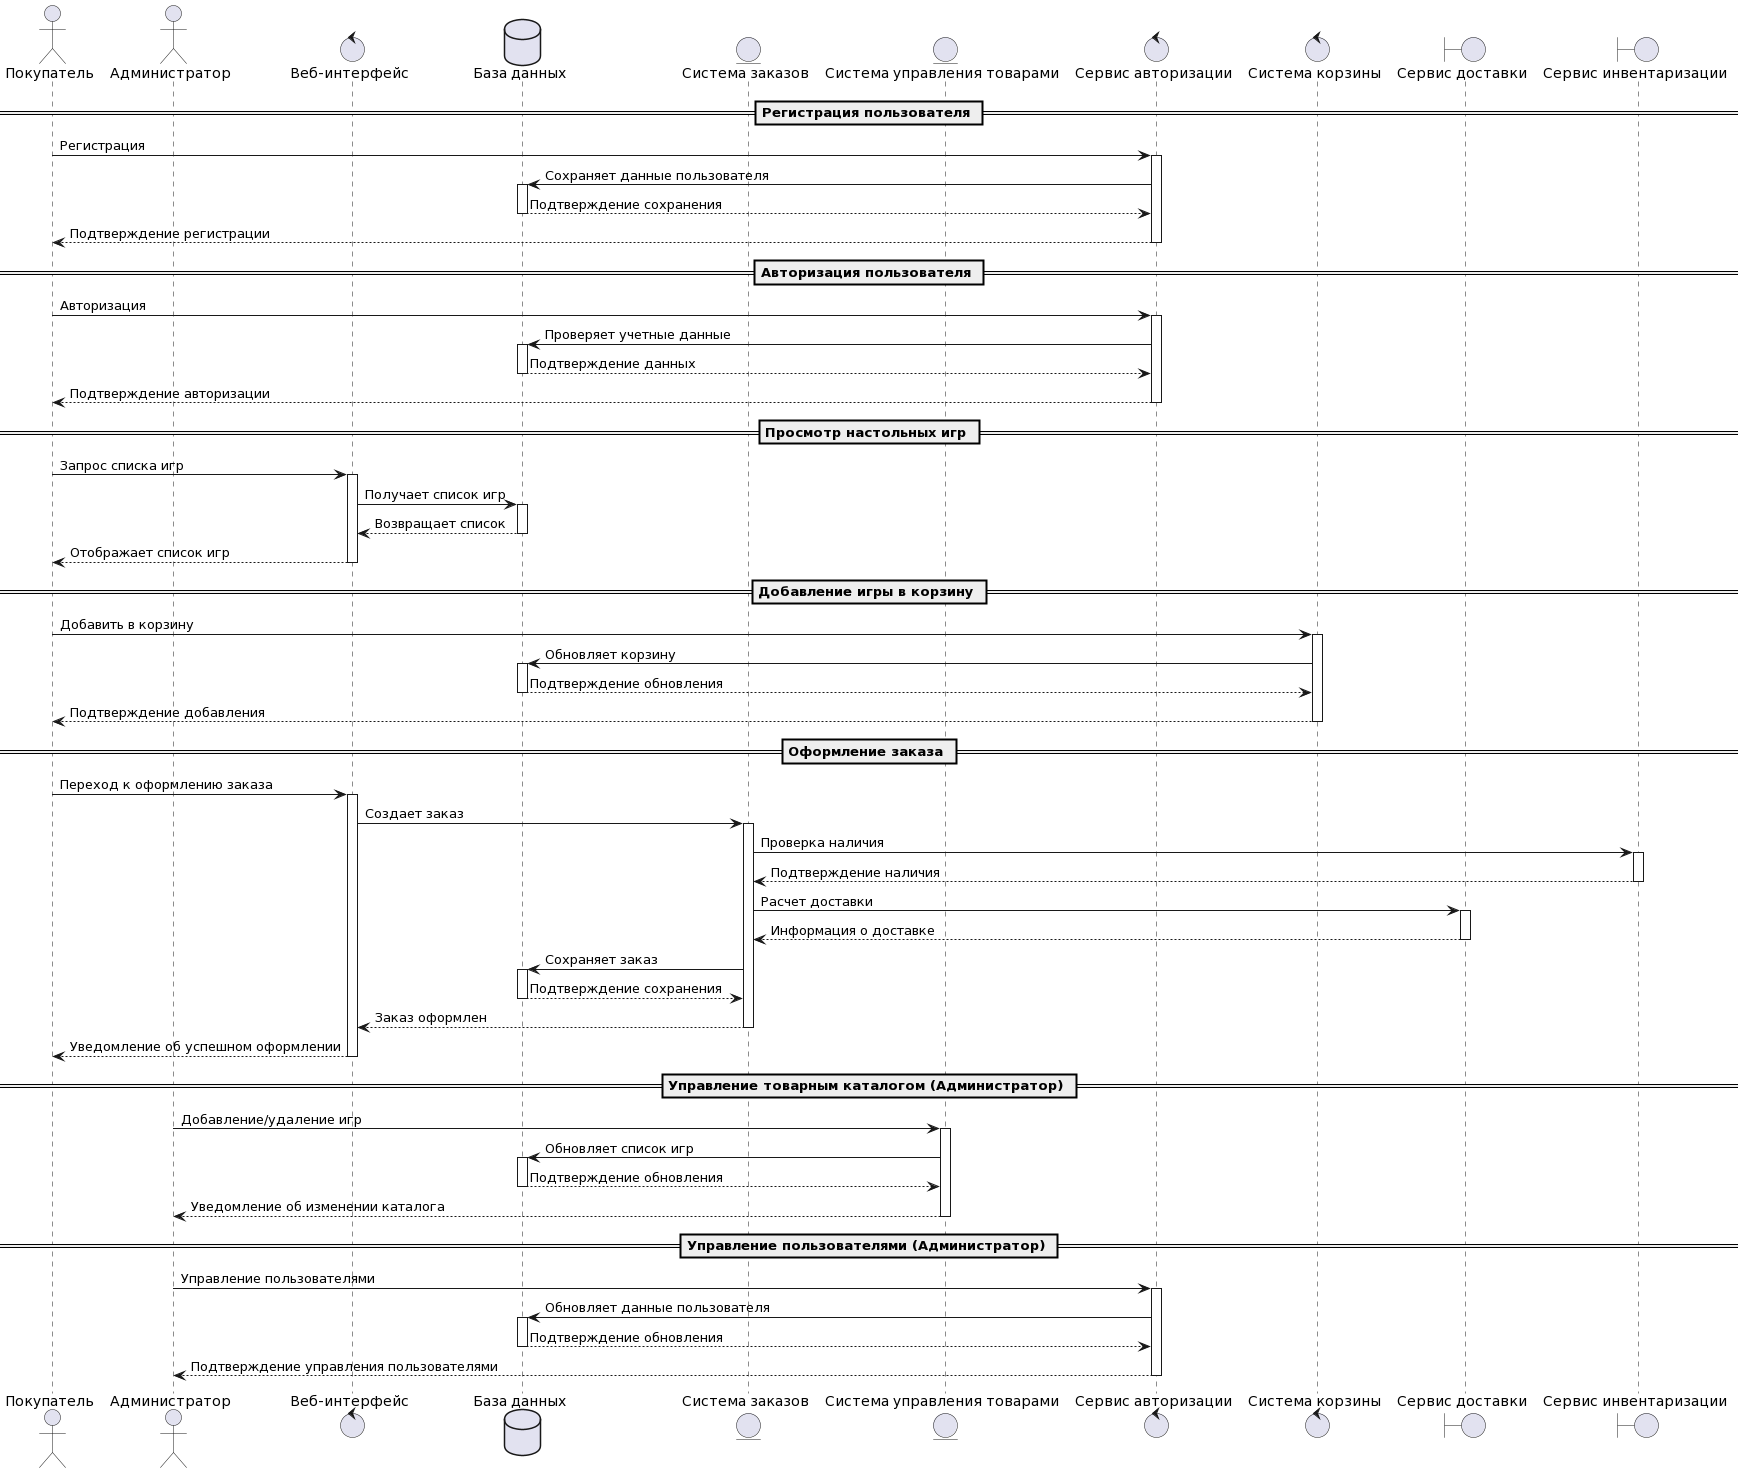

The diagram above was rendered by PlantUML. Its source (embedded in the PNG):
@startuml
actor "Покупатель" as Customer
actor "Администратор" as Admin

control "Веб-интерфейс" as WebInterface
database "База данных" as Database
entity "Система заказов" as OrderSystem
entity "Система управления товарами" as ManagementSystem
control "Сервис авторизации" as AuthService
control "Система корзины" as BasketSystem
boundary "Сервис доставки" as DeliveryService
boundary "Сервис инвентаризации" as InventoryService

== Регистрация пользователя ==
Customer -> AuthService: Регистрация
activate AuthService
AuthService -> Database: Сохраняет данные пользователя
activate Database
Database --> AuthService: Подтверждение сохранения
deactivate Database
AuthService --> Customer: Подтверждение регистрации
deactivate AuthService

== Авторизация пользователя ==
Customer -> AuthService: Авторизация
activate AuthService
AuthService -> Database: Проверяет учетные данные
activate Database
Database --> AuthService: Подтверждение данных
deactivate Database
AuthService --> Customer: Подтверждение авторизации
deactivate AuthService

== Просмотр настольных игр ==
Customer -> WebInterface: Запрос списка игр
activate WebInterface
WebInterface -> Database: Получает список игр
activate Database
Database --> WebInterface: Возвращает список
deactivate Database
WebInterface --> Customer: Отображает список игр
deactivate WebInterface

== Добавление игры в корзину ==
Customer -> BasketSystem: Добавить в корзину
activate BasketSystem
BasketSystem -> Database: Обновляет корзину
activate Database
Database --> BasketSystem: Подтверждение обновления
deactivate Database
BasketSystem --> Customer: Подтверждение добавления
deactivate BasketSystem

== Оформление заказа ==
Customer -> WebInterface: Переход к оформлению заказа
activate WebInterface
WebInterface -> OrderSystem: Создает заказ
activate OrderSystem

OrderSystem -> InventoryService: Проверка наличия
activate InventoryService
InventoryService --> OrderSystem: Подтверждение наличия
deactivate InventoryService

OrderSystem -> DeliveryService: Расчет доставки
activate DeliveryService
DeliveryService --> OrderSystem: Информация о доставке
deactivate DeliveryService

OrderSystem -> Database: Сохраняет заказ
activate Database
Database --> OrderSystem: Подтверждение сохранения
deactivate Database

OrderSystem --> WebInterface: Заказ оформлен
deactivate OrderSystem
WebInterface --> Customer: Уведомление об успешном оформлении
deactivate WebInterface

== Управление товарным каталогом (Администратор) ==
Admin -> ManagementSystem: Добавление/удаление игр
activate ManagementSystem
ManagementSystem -> Database: Обновляет список игр
activate Database
Database --> ManagementSystem: Подтверждение обновления
deactivate Database
ManagementSystem --> Admin: Уведомление об изменении каталога
deactivate ManagementSystem

== Управление пользователями (Администратор) ==
Admin -> AuthService: Управление пользователями
activate AuthService
AuthService -> Database: Обновляет данные пользователя
activate Database
Database --> AuthService: Подтверждение обновления
deactivate Database
AuthService --> Admin: Подтверждение управления пользователями
deactivate AuthService
@enduml